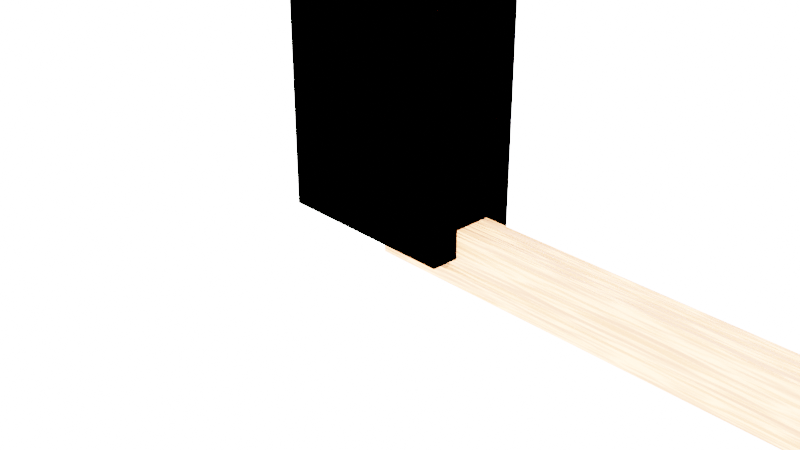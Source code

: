 # Source: Chapter5Final.blend  (saved by Blender 3.2.14; exported with 4.5.12 LTS)
import bpy
from mathutils import Matrix  # noqa: F401  (used for matrix-valued properties, if any)

bpy.ops.wm.read_factory_settings(use_empty=True)
scene = bpy.context.scene
scene.name = 'Scene'

# ---- collections
col_collection = bpy.data.collections.new('Collection'); scene.collection.children.link(col_collection)
col_fencecomponents = bpy.data.collections.new('FenceComponents'); scene.collection.children.link(col_fencecomponents)

# ---- materials (node trees are filled in below, after node groups)
mat_wood = bpy.data.materials.new('Wood')
mat_wood.alpha_threshold = 0.0
mat_wood.use_transparent_shadow = False
mat_wood.line_color = (0.0, 0.0, 0.0, 1.0)
mat_rail = bpy.data.materials.new('Rail')
mat_rail.use_transparent_shadow = False

# ---- node groups
ng_chapter5 = bpy.data.node_groups.new('Chapter5', 'GeometryNodeTree')
_s = ng_chapter5.interface.new_socket(name='Geometry', in_out='OUTPUT', socket_type='NodeSocketGeometry')
_s = ng_chapter5.interface.new_socket(name='Geometry', in_out='INPUT', socket_type='NodeSocketGeometry')
_s = ng_chapter5.interface.new_socket(name=' Fence Length', in_out='INPUT', socket_type='NodeSocketFloat')
_s.default_value = 10.0
_s.min_value = 5.0
_s.max_value = 500.0
_s = ng_chapter5.interface.new_socket(name='Pickets', in_out='INPUT', socket_type='NodeSocketInt')
_s.default_value = 2
_s.min_value = 2
_s.max_value = 20
_s = ng_chapter5.interface.new_socket(name='Rails', in_out='INPUT', socket_type='NodeSocketInt')
_s.default_value = 2
_s.min_value = 1
_s.max_value = 10
ng_chapter5.is_modifier = True
# nodes of 'Chapter5' reference scene objects; filled in after objects exist

# ---- material node trees
mat_wood.use_nodes = True; mat_wood.node_tree.nodes.clear()
_N = mat_wood.node_tree.nodes; _L = mat_wood.node_tree.links
n0 = _N.new('ShaderNodeOutputMaterial'); n0.name = 'Material Output'; n0.location = (300, 300)
n1 = _N.new('ShaderNodeBsdfPrincipled'); n1.name = 'Principled BSDF'; n1.location = (10, 300)
n1.distribution = 'GGX'
n1.subsurface_method = 'RANDOM_WALK_SKIN'
n1.inputs[0].default_value = (1.0, 0.2932, 0.1064, 1.0)
n1.inputs[2].default_value = 0.8
n1.inputs[3].default_value = 1.45
n1.inputs[27].default_value = (0.0, 0.0, 0.0, 1.0)
n1.inputs[28].default_value = 1.0
n2 = _N.new('ShaderNodeTexNoise'); n2.name = 'Noise Texture'; n2.location = (-442, 35)
n3 = _N.new('ShaderNodeBump'); n3.name = 'Bump'; n3.location = (-207, 2)
n3.inputs[1].default_value = 1.0
n3.inputs[2].default_value = 1.0
_L.new(n1.outputs[0], n0.inputs[0])
_L.new(n3.outputs[0], n1.inputs[5])
_L.new(n2.outputs[1], n3.inputs[3])
n0.is_active_output = True
mat_rail.use_nodes = True; mat_rail.node_tree.nodes.clear()
_N = mat_rail.node_tree.nodes; _L = mat_rail.node_tree.links
n0 = _N.new('ShaderNodeBsdfPrincipled'); n0.name = 'Principled BSDF'; n0.location = (10, 300)
n0.distribution = 'GGX'
n0.subsurface_method = 'RANDOM_WALK_SKIN'
n0.inputs[0].default_value = (1.0, 1.0, 1.0, 1.0)
n0.inputs[1].default_value = 0.5833
n0.inputs[2].default_value = 0.2
n0.inputs[3].default_value = 1.45
n0.inputs[13].default_value = 1.0
n0.inputs[27].default_value = (0.0, 0.0, 0.0, 1.0)
n0.inputs[28].default_value = 1.0
n1 = _N.new('ShaderNodeOutputMaterial'); n1.name = 'Material Output'; n1.location = (300, 300)
_L.new(n0.outputs[0], n1.inputs[0])
n1.is_active_output = True

# ---- world
world_world = bpy.data.worlds.new('World'); scene.world = world_world
world_world.use_nodes = True; world_world.node_tree.nodes.clear()
_N = world_world.node_tree.nodes; _L = world_world.node_tree.links
n0 = _N.new('ShaderNodeOutputWorld'); n0.name = 'World Output'; n0.location = (300, 300)
n1 = _N.new('ShaderNodeBackground'); n1.name = 'Background'; n1.location = (10, 300)
n1.inputs[0].default_value = (0.8867, 0.8867, 0.8867, 1.0)
n1.inputs[1].default_value = 20.0
_L.new(n1.outputs[0], n0.inputs[0])
n0.is_active_output = True
world_world.color = (0.05088, 0.05088, 0.05088)
world_world.use_sun_shadow = False
world_world.sun_shadow_jitter_overblur = 0.0

# ---- cameras
cam_camera = bpy.data.cameras.new('Camera')
cam_camera.clip_end = 100.0
cam_camera.ortho_scale = 7.314

# ---- lights
light_sun = bpy.data.lights.new('Sun', 'SUN')
light_sun.transmission_factor = 0.0
light_sun.shadow_soft_size = 0.125

# ---- meshes
me_cube_001 = bpy.data.meshes.new('Cube.001')
me_cube_001.from_pydata([(-1.0, -1.0, -1.0), (-1.0, -1.0, 1.0), (-1.0, 1.0, -1.0), (-1.0, 1.0, 1.0), (1.0, -1.0, -1.0), (1.0, -1.0, 1.0), (1.0, 1.0, -1.0), (1.0, 1.0, 1.0)], [], [(0, 1, 3, 2), (2, 3, 7, 6), (6, 7, 5, 4), (4, 5, 1, 0), (2, 6, 4, 0), (7, 3, 1, 5)])
_uv = me_cube_001.uv_layers.new(name='UVMap')
_uv.uv.foreach_set('vector', [0.375, 0.0, 0.625, 0.0, 0.625, 0.25, 0.375, 0.25, 0.375, 0.25, 0.625, 0.25, 0.625, 0.5, 0.375, 0.5, 0.375, 0.5, 0.625, 0.5, 0.625, 0.75, 0.375, 0.75, 0.375, 0.75, 0.625, 0.75, 0.625, 1.0, 0.375, 1.0, 0.125, 0.5, 0.375, 0.5, 0.375, 0.75, 0.125, 0.75, 0.625, 0.5, 0.875, 0.5, 0.875, 0.75, 0.625, 0.75])
me_cube_001.materials.append(mat_wood)
me_cube_001.use_remesh_fix_poles = True
me_cube_001.use_remesh_preserve_attributes = False
me_cube_001.update()
me_cube_004 = bpy.data.meshes.new('Cube.004')
me_cube_004.from_pydata([(0.0, -0.2, -0.3), (0.0, -0.2, 0.3), (0.0, 0.2, -0.3), (0.0, 0.2, 0.3), (10.0, -0.2, -0.3), (10.0, -0.2, 0.3), (10.0, 0.2, -0.3), (10.0, 0.2, 0.3)], [], [(0, 1, 3, 2), (2, 3, 7, 6), (6, 7, 5, 4), (4, 5, 1, 0), (2, 6, 4, 0), (7, 3, 1, 5)])
_uv = me_cube_004.uv_layers.new(name='UVMap')
_uv.uv.foreach_set('vector', [0.375, 0.0, 0.625, 0.0, 0.625, 0.25, 0.375, 0.25, 0.375, 0.25, 0.625, 0.25, 0.625, 0.5, 0.375, 0.5, 0.375, 0.5, 0.625, 0.5, 0.625, 0.75, 0.375, 0.75, 0.375, 0.75, 0.625, 0.75, 0.625, 1.0, 0.375, 1.0, 0.125, 0.5, 0.375, 0.5, 0.375, 0.75, 0.125, 0.75, 0.625, 0.5, 0.875, 0.5, 0.875, 0.75, 0.625, 0.75])
me_cube_004.materials.append(mat_wood)
me_cube_004.use_remesh_fix_poles = True
me_cube_004.use_remesh_preserve_attributes = False
me_cube_004.update()
me_cube_006 = bpy.data.meshes.new('Cube.006')
me_cube_006.from_pydata([(-1.0, -0.5, 0.0), (-1.0, -0.5, 13.0), (-1.0, 0.5, 0.0), (-1.0, 0.5, 13.0), (1.0, -0.5, 0.0), (1.0, -0.5, 13.0), (1.0, 0.5, 0.0), (1.0, 0.5, 12.99), (0.0, 0.5, 0.0), (0.0, -0.5, 0.0), (-0.275, 0.5, 14.19), (0.275, 0.5, 14.18), (0.0, 0.5, 14.2), (-0.07765, 0.5, 14.37), (0.07765, 0.5, 14.37), (0.275, -0.5, 14.19), (-0.275, -0.5, 14.19), (0.0, -0.5, 14.2), (0.07765, -0.5, 14.37), (-0.07765, -0.5, 14.37), (0.0, 0.5, 12.99), (0.0, -0.5, 13.0), (0.7262, 0.5, 13.59), (0.7262, -0.5, 13.59), (-0.7262, 0.5, 13.59), (-0.7262, -0.5, 13.59), (0.0, -0.5, 13.6), (0.0, 0.5, 13.59), (0.5217, 0.5, 13.88), (-0.5217, 0.5, 13.89), (-0.5217, -0.5, 13.89), (0.0, -0.5, 13.9), (0.5217, -0.5, 13.89), (0.0, 0.5, 13.9), (0.9011, -0.5, 13.3), (0.0, 0.5, 13.29), (0.9011, 0.5, 13.29), (-0.9011, 0.5, 13.3), (-0.9011, -0.5, 13.3), (0.0, -0.5, 13.3), (-1.0, 0.1667, 0.0), (-1.0, -0.1667, 0.0), (-1.0, -0.1667, 13.0), (-1.0, 0.1667, 13.0), (1.0, -0.1667, 0.0), (1.0, 0.1667, 0.0), (1.0, 0.1667, 12.99), (1.0, -0.1667, 13.0), (0.0, 0.1667, 0.0), (0.0, -0.1667, 0.0), (-0.275, 0.1667, 14.19), (-0.275, -0.1667, 14.19), (-0.07765, -0.1667, 14.37), (-0.07765, 0.1667, 14.37), (0.07765, -0.1667, 14.37), (0.07765, 0.1667, 14.37), (0.275, -0.1667, 14.18), (0.275, 0.1667, 14.18), (0.7262, 0.1667, 13.59), (0.7262, -0.1667, 13.59), (-0.7262, 0.1667, 13.59), (-0.7262, -0.1667, 13.59), (-0.5217, 0.1667, 13.89), (-0.5217, -0.1667, 13.89), (0.5217, 0.1667, 13.89), (0.5217, -0.1667, 13.89), (0.9011, 0.1667, 13.29), (0.9011, -0.1667, 13.29), (-0.9011, 0.1667, 13.3), (-0.9011, -0.1667, 13.3), (-1.0, -0.5, 11.0), (-1.0, 0.5, 11.0), (1.0, -0.5, 11.0), (0.0, 0.5, 10.99), (0.0, -0.5, 11.0), (1.0, 0.5, 10.99), (1.0, 0.1667, 11.0), (1.0, -0.1667, 11.0), (-1.0, -0.1667, 11.0), (-1.0, 0.1667, 11.0), (-1.0, 0.5, 10.43), (1.0, -0.5, 10.43), (0.0, 0.5, 10.42), (1.0, 0.5, 10.42), (1.0, 0.1667, 10.42), (1.0, -0.1667, 10.43), (-1.0, -0.1667, 10.43), (-1.0, 0.1667, 10.43), (-1.0, -0.5, 10.43), (0.0, -0.5, 10.43), (-1.0, 0.5, 2.003), (1.0, -0.5, 2.003), (0.0, 0.5, 2.001), (1.0, 0.5, 2.001), (1.0, 0.1667, 2.002), (1.0, -0.1667, 2.003), (-1.0, -0.1667, 2.003), (-1.0, 0.1667, 2.003), (-1.0, -0.5, 2.003), (0.0, -0.5, 2.003), (-1.0, -0.5, 2.542), (0.0, -0.5, 2.542), (-1.0, 0.5, 2.542), (1.0, -0.5, 2.542), (0.0, 0.5, 2.539), (1.0, 0.5, 2.539), (1.0, 0.1667, 2.54), (1.0, -0.1667, 2.541), (-1.0, -0.1667, 2.542), (-1.0, 0.1667, 2.542)], [], [(79, 43, 3, 71), (69, 42, 1, 38), (77, 47, 5, 72), (72, 5, 21, 74), (49, 44, 4, 9), (74, 21, 1, 70), (71, 3, 20, 73), (41, 49, 9, 0), (73, 20, 7, 75), (10, 13, 12), (13, 14, 12), (14, 11, 12), (15, 18, 17), (18, 19, 17), (19, 16, 17), (51, 16, 19, 52), (52, 19, 18, 54), (54, 18, 15, 56), (65, 56, 15, 32), (28, 33, 12, 11), (33, 29, 10, 12), (30, 31, 17, 16), (31, 32, 15, 17), (39, 34, 23, 26), (38, 39, 26, 25), (35, 37, 24, 27), (36, 35, 27, 22), (67, 59, 23, 34), (63, 61, 25, 30), (51, 63, 30, 16), (26, 23, 32, 31), (25, 26, 31, 30), (27, 24, 29, 33), (22, 27, 33, 28), (59, 65, 32, 23), (47, 67, 34, 5), (7, 20, 35, 36), (20, 3, 37, 35), (1, 21, 39, 38), (21, 5, 34, 39), (61, 69, 38, 25), (24, 37, 68, 60), (60, 68, 69, 61), (7, 36, 66, 46), (46, 66, 67, 47), (22, 28, 64, 58), (58, 64, 65, 59), (10, 29, 62, 50), (50, 62, 63, 51), (29, 24, 60, 62), (62, 60, 61, 63), (36, 22, 58, 66), (66, 58, 59, 67), (28, 11, 57, 64), (64, 57, 56, 65), (14, 55, 57, 11), (55, 54, 56, 57), (13, 53, 55, 14), (53, 52, 54, 55), (10, 50, 53, 13), (50, 51, 52, 53), (2, 8, 48, 40), (40, 48, 49, 41), (8, 6, 45, 48), (48, 45, 44, 49), (75, 7, 46, 76), (76, 46, 47, 77), (37, 3, 43, 68), (68, 43, 42, 69), (70, 1, 42, 78), (78, 42, 43, 79), (86, 78, 79, 87), (88, 70, 78, 86), (83, 75, 76, 84), (82, 73, 75, 83), (80, 71, 73, 82), (89, 74, 70, 88), (81, 72, 74, 89), (85, 77, 72, 81), (87, 79, 71, 80), (109, 87, 80, 102), (107, 85, 81, 103), (103, 81, 89, 101), (101, 89, 88, 100), (102, 80, 82, 104), (104, 82, 83, 105), (105, 83, 84, 106), (106, 84, 85, 107), (100, 88, 86, 108), (108, 86, 87, 109), (41, 96, 97, 40), (0, 98, 96, 41), (45, 94, 95, 44), (6, 93, 94, 45), (8, 92, 93, 6), (2, 90, 92, 8), (9, 99, 98, 0), (4, 91, 99, 9), (44, 95, 91, 4), (40, 97, 90, 2), (96, 108, 109, 97), (98, 100, 108, 96), (93, 105, 106, 94), (92, 104, 105, 93), (90, 102, 104, 92), (99, 101, 100, 98), (91, 103, 101, 99), (95, 107, 103, 91), (97, 109, 102, 90), (94, 106, 107, 95), (77, 85, 84, 76)])
_uv = me_cube_006.uv_layers.new(name='UVMap')
_uv.uv.foreach_set('vector', [0.5866, 0.1667, 0.625, 0.1667, 0.625, 0.25, 0.5866, 0.25, 0.8523, 0.6667, 0.875, 0.6667, 0.875, 0.75, 0.8523, 0.75, 0.5866, 0.6667, 0.625, 0.6667, 0.625, 0.75, 0.5866, 0.75, 0.5866, 0.75, 0.625, 0.75, 0.5938, 0.875, 0.5601, 0.875, 0.25, 0.6667, 0.375, 0.6667, 0.375, 0.75, 0.25, 0.75, 0.5601, 0.875, 0.5938, 0.875, 0.625, 1.0, 0.5866, 1.0, 0.5866, 0.25, 0.625, 0.25, 0.5934, 0.375, 0.5598, 0.375, 0.125, 0.6667, 0.25, 0.6667, 0.25, 0.75, 0.125, 0.75, 0.5598, 0.375, 0.5934, 0.375, 0.6241, 0.5, 0.5862, 0.5, 0.625, 0.3406, 0.625, 0.3617, 0.6156, 0.375, 0.625, 0.3617, 0.6208, 0.375, 0.6156, 0.375, 0.6208, 0.375, 0.6151, 0.375, 0.6156, 0.375, 0.605, 0.8312, 0.6208, 0.875, 0.6156, 0.875, 0.6208, 0.875, 0.625, 0.8883, 0.6156, 0.875, 0.625, 0.8883, 0.625, 0.9094, 0.6156, 0.875, 0.7844, 0.6667, 0.7844, 0.75, 0.7633, 0.75, 0.7633, 0.6667, 0.7633, 0.6667, 0.7633, 0.75, 0.7367, 0.75, 0.7367, 0.6667, 0.7367, 0.6667, 0.7367, 0.75, 0.7156, 0.75, 0.7156, 0.6667, 0.693, 0.6667, 0.7156, 0.6667, 0.7156, 0.75, 0.693, 0.75, 0.6247, 0.432, 0.6101, 0.375, 0.6156, 0.375, 0.6249, 0.4094, 0.6101, 0.375, 0.625, 0.318, 0.625, 0.3406, 0.6156, 0.375, 0.625, 0.932, 0.6102, 0.875, 0.6156, 0.875, 0.625, 0.9094, 0.6102, 0.875, 0.625, 0.818, 0.625, 0.8406, 0.6156, 0.875, 0.5992, 0.875, 0.625, 0.7727, 0.625, 0.7953, 0.6047, 0.875, 0.625, 0.9773, 0.5992, 0.875, 0.6047, 0.875, 0.625, 0.9547, 0.5989, 0.375, 0.625, 0.2727, 0.625, 0.2953, 0.6045, 0.375, 0.6243, 0.4773, 0.5989, 0.375, 0.6045, 0.375, 0.6245, 0.4547, 0.6477, 0.6667, 0.6703, 0.6667, 0.6703, 0.75, 0.6477, 0.75, 0.807, 0.6667, 0.8297, 0.6667, 0.8297, 0.75, 0.807, 0.75, 0.7844, 0.6667, 0.807, 0.6667, 0.807, 0.75, 0.7844, 0.75, 0.6047, 0.875, 0.625, 0.7953, 0.625, 0.818, 0.6102, 0.875, 0.625, 0.9547, 0.6047, 0.875, 0.6102, 0.875, 0.625, 0.932, 0.6045, 0.375, 0.625, 0.2953, 0.625, 0.318, 0.6101, 0.375, 0.6245, 0.4547, 0.6045, 0.375, 0.6101, 0.375, 0.6247, 0.432, 0.6703, 0.6667, 0.693, 0.6667, 0.693, 0.75, 0.6703, 0.75, 0.625, 0.6667, 0.6477, 0.6667, 0.6477, 0.75, 0.625, 0.75, 0.6241, 0.5, 0.5934, 0.375, 0.5989, 0.375, 0.6243, 0.4773, 0.5934, 0.375, 0.625, 0.25, 0.625, 0.2727, 0.5989, 0.375, 0.625, 1.0, 0.5938, 0.875, 0.5992, 0.875, 0.625, 0.9773, 0.5938, 0.875, 0.625, 0.75, 0.625, 0.7727, 0.5992, 0.875, 0.8297, 0.6667, 0.8523, 0.6667, 0.8523, 0.75, 0.8297, 0.75, 0.8297, 0.5, 0.8523, 0.5, 0.8523, 0.5833, 0.8297, 0.5833, 0.8297, 0.5833, 0.8523, 0.5833, 0.8523, 0.6667, 0.8297, 0.6667, 0.625, 0.5, 0.6477, 0.5, 0.6477, 0.5833, 0.625, 0.5833, 0.625, 0.5833, 0.6477, 0.5833, 0.6477, 0.6667, 0.625, 0.6667, 0.6703, 0.5, 0.693, 0.5, 0.693, 0.5833, 0.6703, 0.5833, 0.6703, 0.5833, 0.693, 0.5833, 0.693, 0.6667, 0.6703, 0.6667, 0.7844, 0.5, 0.807, 0.5, 0.807, 0.5833, 0.7844, 0.5833, 0.7844, 0.5833, 0.807, 0.5833, 0.807, 0.6667, 0.7844, 0.6667, 0.807, 0.5, 0.8297, 0.5, 0.8297, 0.5833, 0.807, 0.5833, 0.807, 0.5833, 0.8297, 0.5833, 0.8297, 0.6667, 0.807, 0.6667, 0.6477, 0.5, 0.6703, 0.5, 0.6703, 0.5833, 0.6477, 0.5833, 0.6477, 0.5833, 0.6703, 0.5833, 0.6703, 0.6667, 0.6477, 0.6667, 0.693, 0.5, 0.7156, 0.5, 0.7156, 0.5833, 0.693, 0.5833, 0.693, 0.5833, 0.7156, 0.5833, 0.7156, 0.6667, 0.693, 0.6667, 0.7367, 0.5, 0.7367, 0.5833, 0.7156, 0.5833, 0.7156, 0.5, 0.7367, 0.5833, 0.7367, 0.6667, 0.7156, 0.6667, 0.7156, 0.5833, 0.7633, 0.5, 0.7633, 0.5833, 0.7367, 0.5833, 0.7367, 0.5, 0.7633, 0.5833, 0.7633, 0.6667, 0.7367, 0.6667, 0.7367, 0.5833, 0.7844, 0.5, 0.7844, 0.5833, 0.7633, 0.5833, 0.7633, 0.5, 0.7844, 0.5833, 0.7844, 0.6667, 0.7633, 0.6667, 0.7633, 0.5833, 0.125, 0.5, 0.25, 0.5, 0.25, 0.5833, 0.125, 0.5833, 0.125, 0.5833, 0.25, 0.5833, 0.25, 0.6667, 0.125, 0.6667, 0.25, 0.5, 0.375, 0.5, 0.375, 0.5833, 0.25, 0.5833, 0.25, 0.5833, 0.375, 0.5833, 0.375, 0.6667, 0.25, 0.6667, 0.5862, 0.5, 0.625, 0.5, 0.625, 0.5833, 0.5866, 0.5833, 0.5866, 0.5833, 0.625, 0.5833, 0.625, 0.6667, 0.5866, 0.6667, 0.8523, 0.5, 0.875, 0.5, 0.875, 0.5833, 0.8523, 0.5833, 0.8523, 0.5833, 0.875, 0.5833, 0.875, 0.6667, 0.8523, 0.6667, 0.5866, 0.0, 0.625, 0.0, 0.625, 0.08333, 0.5866, 0.08333, 0.5866, 0.08333, 0.625, 0.08333, 0.625, 0.1667, 0.5866, 0.1667, 0.5756, 0.08333, 0.5866, 0.08333, 0.5866, 0.1667, 0.5756, 0.1667, 0.5756, 0.0, 0.5866, 0.0, 0.5866, 0.08333, 0.5756, 0.08333, 0.5752, 0.5, 0.5862, 0.5, 0.5866, 0.5833, 0.5756, 0.5833, 0.5502, 0.375, 0.5598, 0.375, 0.5862, 0.5, 0.5752, 0.5, 0.5756, 0.25, 0.5866, 0.25, 0.5598, 0.375, 0.5502, 0.375, 0.5505, 0.875, 0.5601, 0.875, 0.5866, 1.0, 0.5756, 1.0, 0.5756, 0.75, 0.5866, 0.75, 0.5601, 0.875, 0.5505, 0.875, 0.5756, 0.6667, 0.5866, 0.6667, 0.5866, 0.75, 0.5756, 0.75, 0.5756, 0.1667, 0.5866, 0.1667, 0.5866, 0.25, 0.5756, 0.25, 0.4239, 0.1667, 0.5756, 0.1667, 0.5756, 0.25, 0.4239, 0.25, 0.4239, 0.6667, 0.5756, 0.6667, 0.5756, 0.75, 0.4239, 0.75, 0.4239, 0.75, 0.5756, 0.75, 0.5505, 0.875, 0.4178, 0.875, 0.4178, 0.875, 0.5505, 0.875, 0.5756, 1.0, 0.4239, 1.0, 0.4239, 0.25, 0.5756, 0.25, 0.5502, 0.375, 0.4177, 0.375, 0.4177, 0.375, 0.5502, 0.375, 0.5752, 0.5, 0.4238, 0.5, 0.4238, 0.5, 0.5752, 0.5, 0.5756, 0.5833, 0.4239, 0.5833, 0.4239, 0.5833, 0.5756, 0.5833, 0.5756, 0.6667, 0.4239, 0.6667, 0.4239, 0.0, 0.5756, 0.0, 0.5756, 0.08333, 0.4239, 0.08333, 0.4239, 0.08333, 0.5756, 0.08333, 0.5756, 0.1667, 0.4239, 0.1667, 0.375, 0.08333, 0.4135, 0.08333, 0.4135, 0.1667, 0.375, 0.1667, 0.375, 0.0, 0.4135, 0.0, 0.4135, 0.08333, 0.375, 0.08333, 0.375, 0.5833, 0.4135, 0.5833, 0.4135, 0.6667, 0.375, 0.6667, 0.375, 0.5, 0.4135, 0.5, 0.4135, 0.5833, 0.375, 0.5833, 0.375, 0.375, 0.4087, 0.375, 0.4135, 0.5, 0.375, 0.5, 0.375, 0.25, 0.4135, 0.25, 0.4087, 0.375, 0.375, 0.375, 0.375, 0.875, 0.4087, 0.875, 0.4135, 1.0, 0.375, 1.0, 0.375, 0.75, 0.4135, 0.75, 0.4087, 0.875, 0.375, 0.875, 0.375, 0.6667, 0.4135, 0.6667, 0.4135, 0.75, 0.375, 0.75, 0.375, 0.1667, 0.4135, 0.1667, 0.4135, 0.25, 0.375, 0.25, 0.4135, 0.08333, 0.4239, 0.08333, 0.4239, 0.1667, 0.4135, 0.1667, 0.4135, 0.0, 0.4239, 0.0, 0.4239, 0.08333, 0.4135, 0.08333, 0.4135, 0.5, 0.4238, 0.5, 0.4239, 0.5833, 0.4135, 0.5833, 0.4087, 0.375, 0.4177, 0.375, 0.4238, 0.5, 0.4135, 0.5, 0.4135, 0.25, 0.4239, 0.25, 0.4177, 0.375, 0.4087, 0.375, 0.4087, 0.875, 0.4178, 0.875, 0.4239, 1.0, 0.4135, 1.0, 0.4135, 0.75, 0.4239, 0.75, 0.4178, 0.875, 0.4087, 0.875, 0.4135, 0.6667, 0.4239, 0.6667, 0.4239, 0.75, 0.4135, 0.75, 0.4135, 0.1667, 0.4239, 0.1667, 0.4239, 0.25, 0.4135, 0.25, 0.4135, 0.5833, 0.4239, 0.5833, 0.4239, 0.6667, 0.4135, 0.6667, 0.5866, 0.6667, 0.5756, 0.6667, 0.5756, 0.5833, 0.5866, 0.5833])
me_cube_006.materials.append(mat_wood)
me_cube_006.use_remesh_fix_poles = True
me_cube_006.use_remesh_preserve_attributes = False
me_cube_006.update()

# ---- objects
ob_camera = bpy.data.objects.new('Camera', cam_camera)
ob_sun = bpy.data.objects.new('Sun', light_sun)
ob_chapter5 = bpy.data.objects.new('Chapter5', me_cube_001)
ob_rail = bpy.data.objects.new('Rail', me_cube_004)
ob_picket = bpy.data.objects.new('Picket', me_cube_006)
_N = ng_chapter5.nodes; _L = ng_chapter5.links
n0 = _N.new('NodeFrame'); n0.name = 'Frame.002'; n0.location = (36, 677)
n0.label = 'Frame(3)'
n0.width = 578
n1 = _N.new('NodeFrame'); n1.name = 'Frame.003'; n1.location = (21, 172)
n1.label = 'Frame(10)'
n1.width = 600
n2 = _N.new('GeometryNodeInstanceOnPoints'); n2.name = 'Instance on Points'; n2.location = (408, -30)
n2.label = 'Instance on Points(5)'
n3 = _N.new('GeometryNodeMeshLine'); n3.name = 'Mesh Line'; n3.location = (203, -32)
n3.label = 'Mesh Line(7)'
n4 = _N.new('ShaderNodeCombineXYZ'); n4.name = 'Combine XYZ'; n4.location = (30, -217)
n4.label = 'Combine XYZ(4)'
n5 = _N.new('GeometryNodeObjectInfo'); n5.name = 'Object Info.001'; n5.location = (202, -275)
n5.label = 'Object Info(6)'
n5.inputs[0].default_value = ob_picket
n6 = _N.new('GeometryNodeSetMaterial'); n6.name = 'Set Material'; n6.location = (629, 603)
n6.label = 'Set Material(9)'
n6.inputs[2].default_value = mat_wood
n7 = _N.new('NodeReroute'); n7.name = 'Reroute.001'; n7.location = (-32, 395)
n7.width = 16
n7.socket_idname = 'NodeSocketFloat'
n8 = _N.new('NodeReroute'); n8.name = 'Reroute.003'; n8.location = (-2, 530)
n8.width = 16
n8.socket_idname = 'NodeSocketInt'
n9 = _N.new('NodeReroute'); n9.name = 'Reroute.002'; n9.location = (0, 183)
n9.width = 16
n9.socket_idname = 'NodeSocketInt'
n10 = _N.new('NodeReroute'); n10.name = 'Reroute'; n10.location = (-35, 204)
n10.width = 16
n10.socket_idname = 'NodeSocketFloat'
n11 = _N.new('NodeReroute'); n11.name = 'Reroute.004'; n11.location = (-30, 156)
n11.width = 16
n11.socket_idname = 'NodeSocketInt'
n12 = _N.new('GeometryNodeJoinGeometry'); n12.name = 'Join Geometry'; n12.location = (874, 400)
n12.label = 'Join Geometry(8)'
n13 = _N.new('NodeGroupOutput'); n13.name = 'Group Output'; n13.location = (1056, 393)
n13.label = 'Group Output(2)'
n14 = _N.new('NodeGroupInput'); n14.name = 'Group Input'; n14.location = (-198, 259)
n14.label = 'Group Input(1)'
n15 = _N.new('GeometryNodeObjectInfo'); n15.name = 'Object Info.002'; n15.location = (250, -99)
n15.label = 'Object Info(13)'
n15.inputs[0].default_value = ob_rail
n16 = _N.new('ShaderNodeCombineXYZ'); n16.name = 'Combine XYZ.001'; n16.location = (253, -326)
n16.label = 'Combine XYZ(14)'
n16.inputs[1].default_value = 1.0
n16.inputs[2].default_value = 1.0
n17 = _N.new('NodeReroute'); n17.name = 'Reroute.006'; n17.location = (38, -39)
n17.width = 16
n17.socket_idname = 'NodeSocketFloat'
n18 = _N.new('NodeReroute'); n18.name = 'Reroute.007'; n18.location = (49, -440)
n18.width = 16
n18.socket_idname = 'NodeSocketFloat'
n19 = _N.new('GeometryNodeMeshLine'); n19.name = 'Mesh Line.001'; n19.location = (80, -30)
n19.label = 'Mesh Line(11)'
n19.inputs[2].default_value = (0.0, 0.0, 12.0)
n20 = _N.new('NodeReroute'); n20.name = 'Reroute.005'; n20.location = (40, -146)
n20.width = 16
n20.socket_idname = 'NodeSocketInt'
n21 = _N.new('ShaderNodeMath'); n21.name = 'Math'; n21.location = (79, -329)
n21.label = 'Math(15)'
n21.operation = 'DIVIDE'
n21.inputs[1].default_value = 10.0
n22 = _N.new('GeometryNodeInstanceOnPoints'); n22.name = 'Instance on Points.001'; n22.location = (430, -41)
n22.label = 'Instance on Points(12)'
n23 = _N.new('GeometryNodeSetMaterial'); n23.name = 'Set Material.001'; n23.location = (652, 142)
n23.label = 'Set Material(16)'
n23.inputs[2].default_value = mat_rail
n2.parent = n0
n3.parent = n0
n4.parent = n0
n5.parent = n0
n15.parent = n1
n16.parent = n1
n17.parent = n1
n18.parent = n1
n19.parent = n1
n20.parent = n1
n21.parent = n1
n22.parent = n1
_L.new(n8.outputs[0], n3.inputs[0])
_L.new(n7.outputs[0], n4.inputs[0])
_L.new(n4.outputs[0], n3.inputs[3])
_L.new(n3.outputs[0], n2.inputs[0])
_L.new(n5.outputs[4], n2.inputs[2])
_L.new(n6.outputs[0], n12.inputs[0])
_L.new(n12.outputs[0], n13.inputs[0])
_L.new(n2.outputs[0], n6.inputs[0])
_L.new(n14.outputs[1], n10.inputs[0])
_L.new(n10.outputs[0], n7.inputs[0])
_L.new(n14.outputs[2], n9.inputs[0])
_L.new(n9.outputs[0], n8.inputs[0])
_L.new(n18.outputs[0], n21.inputs[0])
_L.new(n21.outputs[0], n16.inputs[0])
_L.new(n16.outputs[0], n22.inputs[6])
_L.new(n20.outputs[0], n19.inputs[0])
_L.new(n14.outputs[3], n11.inputs[0])
_L.new(n11.outputs[0], n20.inputs[0])
_L.new(n19.outputs[0], n22.inputs[0])
_L.new(n15.outputs[4], n22.inputs[2])
_L.new(n22.outputs[0], n23.inputs[0])
_L.new(n23.outputs[0], n12.inputs[0])
_L.new(n10.outputs[0], n17.inputs[0])
_L.new(n17.outputs[0], n18.inputs[0])
n13.is_active_output = True

# ---- transforms, parenting, visibility, modifiers, constraints
ob_camera.location = (7.359, -6.926, 4.958)
ob_camera.rotation_euler = (1.109, 0.0, 0.8149)
ob_camera.lock_rotations_4d = False
ob_camera.empty_display_type = 'ARROWS'
ob_camera.color = (0.0, 0.0, 0.0, 0.0)
ob_camera.display_type = 'WIRE'
ob_camera.lineart.crease_threshold = 0.0
ob_sun.location = (24.11, -19.83, 34.9)
ob_sun.rotation_euler = (0.7854, -0.6678, 1.161)
ob_chapter5.location = (0.0, 0.0, 0.0)
_m = ob_chapter5.modifiers.new('GeometryNodes', 'NODES')
_m.node_group = ng_chapter5
_gi = [s.identifier for s in ng_chapter5.interface.items_tree if s.item_type == 'SOCKET' and s.in_out == 'INPUT']
_m[_gi[1]] = 50.0  #  Fence Length
_m[_gi[2]] = 11  # Pickets
_m[_gi[3]] = 5  # Rails
ob_rail.location = (0.0, 0.0, 0.0)
ob_picket.location = (0.0, 0.0, 0.0)

# ---- collection membership
col_collection.objects.link(ob_camera)
col_collection.objects.link(ob_sun)
col_collection.objects.link(ob_chapter5)
col_fencecomponents.objects.link(ob_rail)
col_fencecomponents.objects.link(ob_picket)

# ---- scene / render settings (as saved in the file)
scene.camera = ob_camera
scene.frame_start = 1; scene.frame_end = 250; scene.frame_set(1)
scene.render.engine = 'BLENDER_EEVEE_NEXT'
scene.cycles.sampling_pattern = 'TABULATED_SOBOL'
scene.cycles.use_light_tree = False
scene.eevee.use_gtao = True
scene.eevee.use_raytracing = True
scene.view_settings.view_transform = 'Filmic'
bpy.context.view_layer.update()
